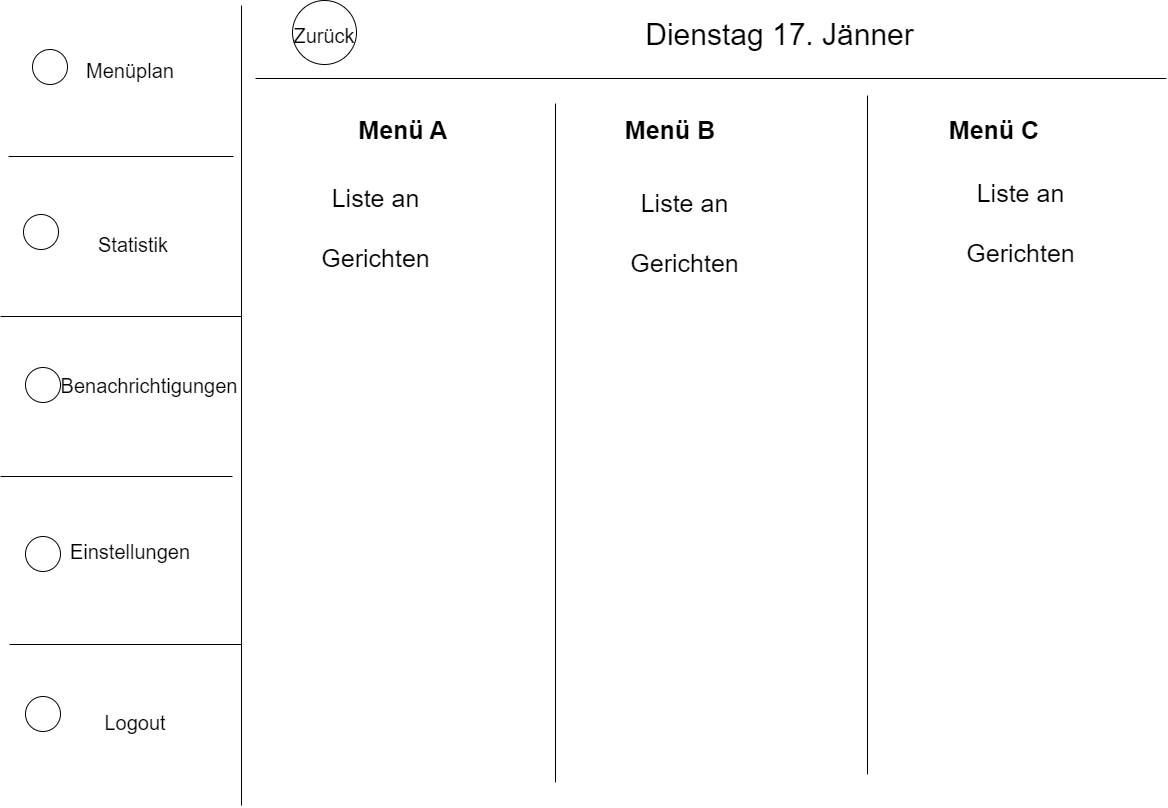

The diagram above was exported from draw.io. Its source (the exported page's mxGraphModel, read from the mxfile embedded in the PNG):
<mxGraphModel dx="1050" dy="629" grid="0" gridSize="10" guides="1" tooltips="1" connect="1" arrows="1" fold="1" page="1" pageScale="1" pageWidth="1169" pageHeight="827" math="0" shadow="0">
  <root>
    <mxCell id="0" />
    <mxCell id="1" parent="0" />
    <mxCell id="9TY72gOfZN6dqNXAYQFB-1" value="" style="endArrow=none;html=1;rounded=0;fontSize=15;" parent="1" edge="1">
      <mxGeometry width="50" height="50" relative="1" as="geometry">
        <mxPoint x="241" y="809.0000000000002" as="sourcePoint" />
        <mxPoint x="241" y="9" as="targetPoint" />
      </mxGeometry>
    </mxCell>
    <mxCell id="9TY72gOfZN6dqNXAYQFB-2" value="" style="endArrow=none;html=1;rounded=0;fontSize=15;" parent="1" edge="1">
      <mxGeometry width="50" height="50" relative="1" as="geometry">
        <mxPoint x="7.999999999999773" y="160" as="sourcePoint" />
        <mxPoint x="232.99999999999977" y="160" as="targetPoint" />
      </mxGeometry>
    </mxCell>
    <mxCell id="9TY72gOfZN6dqNXAYQFB-3" value="" style="endArrow=none;html=1;rounded=0;fontSize=15;" parent="1" edge="1">
      <mxGeometry width="50" height="50" relative="1" as="geometry">
        <mxPoint x="2.2737367544323206e-13" y="320" as="sourcePoint" />
        <mxPoint x="241" y="320" as="targetPoint" />
      </mxGeometry>
    </mxCell>
    <mxCell id="9TY72gOfZN6dqNXAYQFB-4" value="" style="endArrow=none;html=1;rounded=0;fontSize=15;" parent="1" edge="1">
      <mxGeometry width="50" height="50" relative="1" as="geometry">
        <mxPoint x="2.2737367544323206e-13" y="480" as="sourcePoint" />
        <mxPoint x="232" y="480" as="targetPoint" />
      </mxGeometry>
    </mxCell>
    <mxCell id="9TY72gOfZN6dqNXAYQFB-5" value="" style="endArrow=none;html=1;rounded=0;fontSize=15;" parent="1" edge="1">
      <mxGeometry width="50" height="50" relative="1" as="geometry">
        <mxPoint x="9" y="648" as="sourcePoint" />
        <mxPoint x="241" y="648" as="targetPoint" />
      </mxGeometry>
    </mxCell>
    <mxCell id="9TY72gOfZN6dqNXAYQFB-6" value="&lt;font style=&quot;font-size: 20px;&quot;&gt;Logout&lt;/font&gt;" style="text;html=1;strokeColor=none;fillColor=none;align=center;verticalAlign=middle;whiteSpace=wrap;rounded=0;fontSize=15;" parent="1" vertex="1">
      <mxGeometry x="105" y="711" width="60" height="30" as="geometry" />
    </mxCell>
    <mxCell id="9TY72gOfZN6dqNXAYQFB-7" value="&lt;font style=&quot;font-size: 20px;&quot;&gt;Einstellungen&lt;br&gt;&lt;/font&gt;" style="text;html=1;strokeColor=none;fillColor=none;align=center;verticalAlign=middle;whiteSpace=wrap;rounded=0;fontSize=15;" parent="1" vertex="1">
      <mxGeometry x="100" y="540" width="60" height="30" as="geometry" />
    </mxCell>
    <mxCell id="9TY72gOfZN6dqNXAYQFB-8" value="&lt;font style=&quot;font-size: 20px;&quot;&gt;Benachrichtigungen&lt;/font&gt;" style="text;html=1;strokeColor=none;fillColor=none;align=center;verticalAlign=middle;whiteSpace=wrap;rounded=0;fontSize=15;" parent="1" vertex="1">
      <mxGeometry x="119" y="373.5" width="60" height="30" as="geometry" />
    </mxCell>
    <mxCell id="9TY72gOfZN6dqNXAYQFB-9" value="&lt;font style=&quot;font-size: 20px;&quot;&gt;Statistik&lt;/font&gt;" style="text;html=1;strokeColor=none;fillColor=none;align=center;verticalAlign=middle;whiteSpace=wrap;rounded=0;fontSize=15;" parent="1" vertex="1">
      <mxGeometry x="103" y="233" width="60" height="30" as="geometry" />
    </mxCell>
    <mxCell id="9TY72gOfZN6dqNXAYQFB-10" value="&lt;font style=&quot;font-size: 20px;&quot;&gt;Menüplan&lt;/font&gt;" style="text;html=1;strokeColor=none;fillColor=none;align=center;verticalAlign=middle;whiteSpace=wrap;rounded=0;fontSize=15;" parent="1" vertex="1">
      <mxGeometry x="100" y="59" width="60" height="30" as="geometry" />
    </mxCell>
    <mxCell id="9TY72gOfZN6dqNXAYQFB-11" value="" style="ellipse;whiteSpace=wrap;html=1;aspect=fixed;fontSize=20;" parent="1" vertex="1">
      <mxGeometry x="32" y="53" width="35" height="35" as="geometry" />
    </mxCell>
    <mxCell id="9TY72gOfZN6dqNXAYQFB-12" value="" style="ellipse;whiteSpace=wrap;html=1;aspect=fixed;fontSize=20;" parent="1" vertex="1">
      <mxGeometry x="23" y="218" width="35" height="35" as="geometry" />
    </mxCell>
    <mxCell id="9TY72gOfZN6dqNXAYQFB-13" value="" style="ellipse;whiteSpace=wrap;html=1;aspect=fixed;fontSize=20;" parent="1" vertex="1">
      <mxGeometry x="25" y="371" width="35" height="35" as="geometry" />
    </mxCell>
    <mxCell id="9TY72gOfZN6dqNXAYQFB-14" value="" style="ellipse;whiteSpace=wrap;html=1;aspect=fixed;fontSize=20;" parent="1" vertex="1">
      <mxGeometry x="25" y="540" width="35" height="35" as="geometry" />
    </mxCell>
    <mxCell id="9TY72gOfZN6dqNXAYQFB-15" value="" style="ellipse;whiteSpace=wrap;html=1;aspect=fixed;fontSize=20;" parent="1" vertex="1">
      <mxGeometry x="25" y="700" width="35" height="35" as="geometry" />
    </mxCell>
    <mxCell id="yuxAXrYnsoxEjM5G1a9u-1" value="" style="endArrow=none;html=1;rounded=0;fontSize=25;" parent="1" edge="1">
      <mxGeometry width="50" height="50" relative="1" as="geometry">
        <mxPoint x="255" y="82" as="sourcePoint" />
        <mxPoint x="1166" y="82" as="targetPoint" />
      </mxGeometry>
    </mxCell>
    <mxCell id="-kZkyM5AjK4FV8ln3rnc-1" value="Dienstag 17. Jänner" style="text;html=1;strokeColor=none;fillColor=none;align=center;verticalAlign=middle;whiteSpace=wrap;rounded=0;fontSize=30;" parent="1" vertex="1">
      <mxGeometry x="416" y="23" width="727" height="30" as="geometry" />
    </mxCell>
    <mxCell id="PzO6dnmE3ljIT0DBzMAV-1" value="&lt;font style=&quot;font-size: 20px;&quot;&gt;Zurück&lt;/font&gt;" style="ellipse;whiteSpace=wrap;html=1;aspect=fixed;fontSize=30;" parent="1" vertex="1">
      <mxGeometry x="292" y="4" width="64" height="64" as="geometry" />
    </mxCell>
    <mxCell id="PzO6dnmE3ljIT0DBzMAV-2" value="" style="endArrow=none;html=1;rounded=0;fontSize=25;" parent="1" edge="1">
      <mxGeometry width="50" height="50" relative="1" as="geometry">
        <mxPoint x="555" y="786" as="sourcePoint" />
        <mxPoint x="555" y="107" as="targetPoint" />
      </mxGeometry>
    </mxCell>
    <mxCell id="PzO6dnmE3ljIT0DBzMAV-4" value="" style="endArrow=none;html=1;rounded=0;fontSize=25;" parent="1" edge="1">
      <mxGeometry width="50" height="50" relative="1" as="geometry">
        <mxPoint x="867" y="777.9999999999998" as="sourcePoint" />
        <mxPoint x="867" y="99" as="targetPoint" />
      </mxGeometry>
    </mxCell>
    <mxCell id="PzO6dnmE3ljIT0DBzMAV-6" value="Menü A" style="text;html=1;strokeColor=none;fillColor=none;align=center;verticalAlign=middle;whiteSpace=wrap;rounded=0;fontSize=25;fontStyle=1" parent="1" vertex="1">
      <mxGeometry x="344" y="118" width="118" height="30" as="geometry" />
    </mxCell>
    <mxCell id="PzO6dnmE3ljIT0DBzMAV-7" value="Menü B" style="text;html=1;strokeColor=none;fillColor=none;align=center;verticalAlign=middle;whiteSpace=wrap;rounded=0;fontSize=25;fontStyle=1" parent="1" vertex="1">
      <mxGeometry x="611" y="118" width="118" height="30" as="geometry" />
    </mxCell>
    <mxCell id="PzO6dnmE3ljIT0DBzMAV-8" value="Menü C" style="text;html=1;strokeColor=none;fillColor=none;align=center;verticalAlign=middle;whiteSpace=wrap;rounded=0;fontSize=25;fontStyle=1" parent="1" vertex="1">
      <mxGeometry x="935" y="118" width="118" height="30" as="geometry" />
    </mxCell>
    <mxCell id="37sApU89syHm2oGjJENV-1" value="&lt;font style=&quot;font-size: 25px;&quot;&gt;Liste an Gerichten&lt;/font&gt;" style="text;html=1;strokeColor=none;fillColor=none;align=center;verticalAlign=middle;whiteSpace=wrap;rounded=0;fontSize=50;" parent="1" vertex="1">
      <mxGeometry x="286" y="208" width="179" height="30" as="geometry" />
    </mxCell>
    <mxCell id="37sApU89syHm2oGjJENV-2" value="&lt;font style=&quot;font-size: 25px;&quot;&gt;Liste an Gerichten&lt;/font&gt;" style="text;html=1;strokeColor=none;fillColor=none;align=center;verticalAlign=middle;whiteSpace=wrap;rounded=0;fontSize=50;" parent="1" vertex="1">
      <mxGeometry x="595" y="213" width="179" height="30" as="geometry" />
    </mxCell>
    <mxCell id="37sApU89syHm2oGjJENV-3" value="&lt;font style=&quot;font-size: 25px;&quot;&gt;Liste an Gerichten&lt;/font&gt;" style="text;html=1;strokeColor=none;fillColor=none;align=center;verticalAlign=middle;whiteSpace=wrap;rounded=0;fontSize=50;" parent="1" vertex="1">
      <mxGeometry x="931" y="203" width="179" height="30" as="geometry" />
    </mxCell>
  </root>
</mxGraphModel>